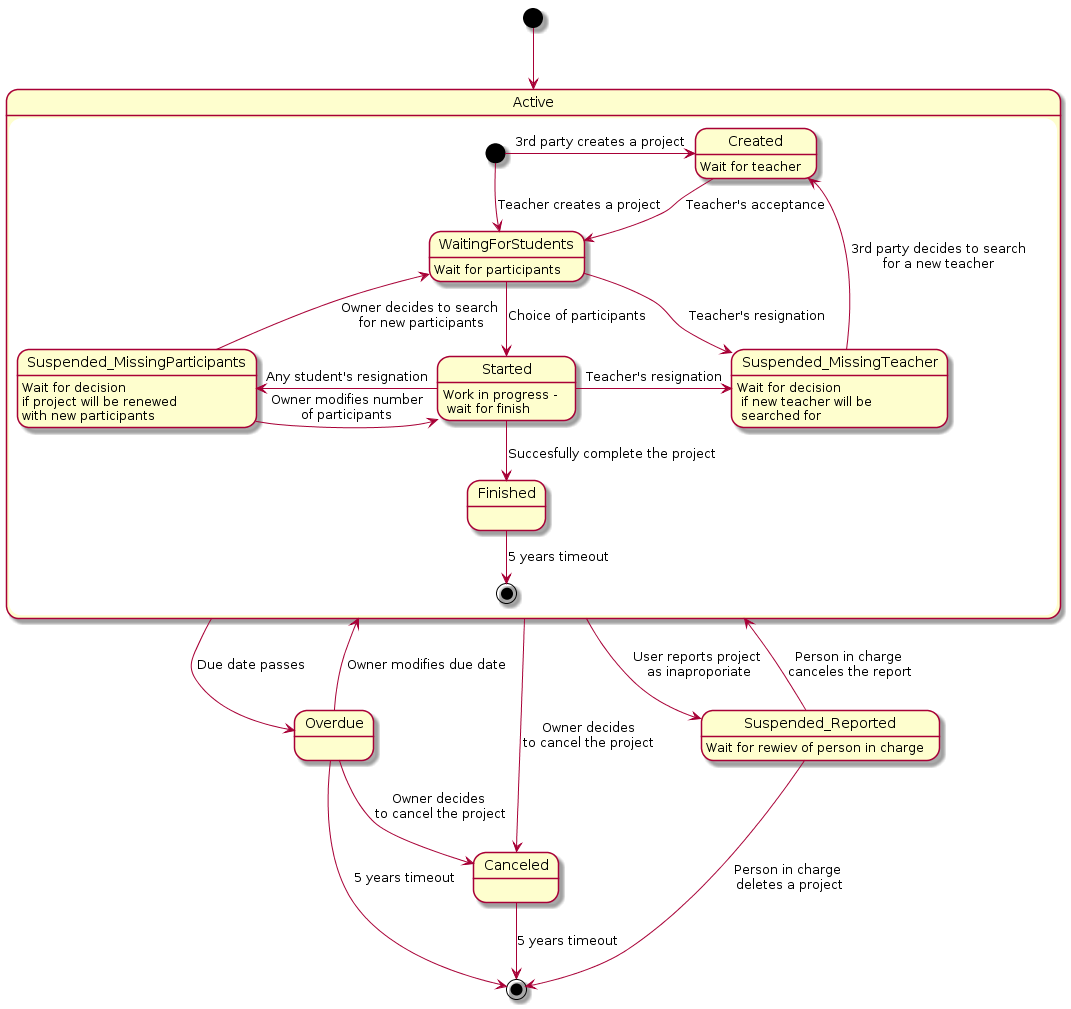

The diagram above was rendered by PlantUML. Its source (embedded in the PNG):
@startuml
[*] --> Active

state Active {
    [*] -right-> Created : 3rd party creates a project
    [*] --> WaitingForStudents : Teacher creates a project
    Created : Wait for teacher
    Created --> WaitingForStudents : Teacher's acceptance
    WaitingForStudents : Wait for participants
    WaitingForStudents --> Started : Choice of participants
    WaitingForStudents -right-> Suspended_MissingTeacher : Teacher's resignation
    Started -down-> Finished : Succesfully complete the project
    Finished --> [*] : 5 years timeout
    Started : Work in progress - \n wait for finish
    Started -right-> Suspended_MissingTeacher : Teacher's resignation
    Started -left-> Suspended_MissingParticipants : Any student's resignation
    Suspended_MissingTeacher -up-> Created : 3rd party decides to search\nfor a new teacher
    Suspended_MissingParticipants -up-> WaitingForStudents : Owner decides to search \nfor new participants
    Suspended_MissingParticipants -right-> Started : Owner modifies number\nof participants
    Suspended_MissingParticipants : Wait for decision \nif project will be renewed \nwith new participants
    Suspended_MissingTeacher : Wait for decision \n if new teacher will be \n searched for
}

Active --> Overdue : Due date passes
Active --> Canceled : Owner decides\nto cancel the project
Active --> Suspended_Reported : User reports project\n as inaproporiate
Suspended_Reported --> [*] : Person in charge \ndeletes a project
Suspended_Reported -up-> Active : Person in charge \ncanceles the report
Canceled --> [*] : 5 years timeout
Overdue --> [*] : 5 years timeout
Overdue -down-> Canceled : Owner decides \nto cancel the project
Overdue -up-> Active : Owner modifies due date 
Suspended_Reported : Wait for rewiev of person in charge
@enduml